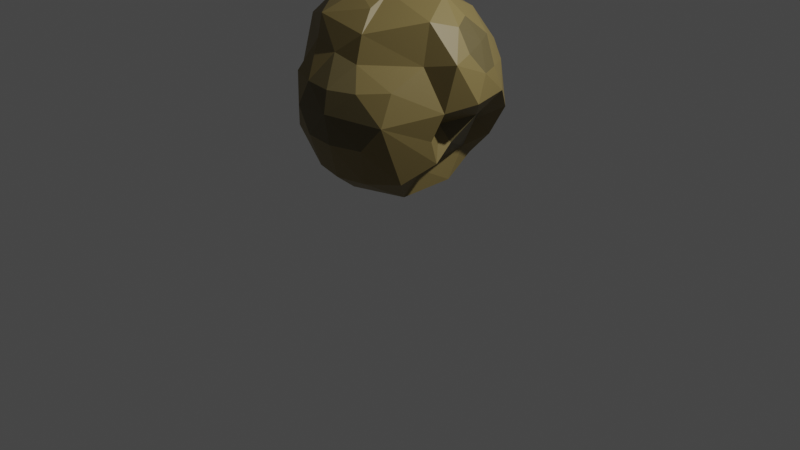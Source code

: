# Source: ASTROIDS.blend  (saved by Blender 2.91.10; exported with 4.5.12 LTS)
import bpy
from mathutils import Matrix  # noqa: F401  (used for matrix-valued properties, if any)

bpy.ops.wm.read_factory_settings(use_empty=True)
scene = bpy.context.scene
scene.name = 'Scene'

# ---- collections
col_collection = bpy.data.collections.new('Collection'); scene.collection.children.link(col_collection)

# ---- materials (node trees are filled in below, after node groups)
mat_material_001 = bpy.data.materials.new('Material.001')
mat_material_001.use_transparent_shadow = False
mat_material_002 = bpy.data.materials.new('Material.002')
mat_material_002.use_transparent_shadow = False

# ---- material node trees
mat_material_001.use_nodes = True; mat_material_001.node_tree.nodes.clear()
_N = mat_material_001.node_tree.nodes; _L = mat_material_001.node_tree.links
n0 = _N.new('ShaderNodeBsdfPrincipled'); n0.name = 'Principled BSDF'; n0.location = (10, 300)
n0.distribution = 'GGX'
n0.subsurface_method = 'BURLEY'
n0.inputs[0].default_value = (0.2266, 0.1702, 0.0604, 1.0)
n0.inputs[3].default_value = 1.45
n0.inputs[27].default_value = (0.0, 0.0, 0.0, 1.0)
n0.inputs[28].default_value = 1.0
n1 = _N.new('ShaderNodeOutputMaterial'); n1.name = 'Material Output'; n1.location = (300, 300)
_L.new(n0.outputs[0], n1.inputs[0])
n1.is_active_output = True
mat_material_002.use_nodes = True; mat_material_002.node_tree.nodes.clear()
_N = mat_material_002.node_tree.nodes; _L = mat_material_002.node_tree.links
n0 = _N.new('ShaderNodeBsdfPrincipled'); n0.name = 'Principled BSDF'; n0.location = (10, 300)
n0.distribution = 'GGX'
n0.subsurface_method = 'BURLEY'
n0.inputs[0].default_value = (0.1336, 0.1055, 0.04327, 1.0)
n0.inputs[3].default_value = 1.45
n0.inputs[27].default_value = (0.0, 0.0, 0.0, 1.0)
n0.inputs[28].default_value = 1.0
n1 = _N.new('ShaderNodeOutputMaterial'); n1.name = 'Material Output'; n1.location = (300, 300)
_L.new(n0.outputs[0], n1.inputs[0])
n1.is_active_output = True

# ---- world
world_world = bpy.data.worlds.new('World'); scene.world = world_world
world_world.use_nodes = True; world_world.node_tree.nodes.clear()
_N = world_world.node_tree.nodes; _L = world_world.node_tree.links
n0 = _N.new('ShaderNodeOutputWorld'); n0.name = 'World Output'; n0.location = (300, 300)
n1 = _N.new('ShaderNodeBackground'); n1.name = 'Background'; n1.location = (10, 300)
n1.inputs[0].default_value = (0.05088, 0.05088, 0.05088, 1.0)
_L.new(n1.outputs[0], n0.inputs[0])
n0.is_active_output = True
world_world.color = (0.05088, 0.05088, 0.05088)
world_world.use_sun_shadow = False
world_world.sun_shadow_jitter_overblur = 0.0

# ---- cameras
cam_camera = bpy.data.cameras.new('Camera')
cam_camera.clip_end = 100.0
cam_camera.ortho_scale = 7.314

# ---- lights
light_light = bpy.data.lights.new('Light', 'POINT')
light_light.transmission_factor = 0.0
light_light.energy = 1000.0
light_light.shadow_soft_size = 0.1
light_light.shadow_maximum_resolution = 0.006
light_light.use_absolute_resolution = True

# ---- meshes
me_icosphere = bpy.data.meshes.new('Icosphere')
me_icosphere.from_pydata([(-0.009015, 0.04776, -1.063), (0.7084, -0.5483, -0.4895), (-0.2424, -0.8916, -0.4936), (-0.8456, -0.008063, -0.4651), (-0.2776, 0.8265, -0.5062), (0.5213, 0.5144, -0.36), (0.2237, -0.77, 0.4281), (-0.6747, -0.5338, 0.4293), (-0.8061, 0.4784, 0.4324), (0.3807, 0.689, 0.4758), (0.9728, -0.04728, 0.5275), (0.0, 0.0, 1.0), (-0.1953, -0.8198, -0.6807), (-0.125, -0.6032, -0.8738), (-0.08662, -0.1911, -1.031), (0.1942, -0.09986, -1.031), (0.4538, -0.3645, -0.9372), (0.647, -0.5461, -0.6807), (0.5659, -0.7227, -0.5487), (0.2969, -0.85, -0.5721), (0.004366, -0.9051, -0.5487), (0.7379, 0.2183, -0.3389), (0.7758, -0.07693, -0.3623), (0.8127, -0.2952, -0.5023), (0.1942, 0.1954, -1.031), (0.4163, 0.3568, -0.914), (0.3982, 0.4793, -0.6337), (-0.7534, 0.0, -0.6575), (-0.5347, 0.04776, -0.914), (-0.2602, 0.04776, -1.031), (-0.4011, -0.7656, -0.5666), (-0.6393, -0.5081, -0.5436), (-0.7822, -0.2469, -0.5202), (-0.2418, 0.7643, -0.7209), (-0.1715, 0.5478, -0.914), (-0.08662, 0.2866, -1.031), (-0.7822, 0.2308, -0.5202), (-0.6405, 0.4678, -0.6026), (-0.4363, 0.6844, -0.5792), (-0.03549, 0.9724, -0.5547), (0.2539, 0.8568, -0.5891), (0.5229, 0.7295, -0.5657), (1.035, -0.1949, 0.3314), (0.9018, -0.2907, 0.004049), (0.808, -0.3623, -0.2703), (0.7859, 0.3659, -0.08773), (1.029, 0.2617, 0.08024), (1.035, 0.1003, 0.3314), (-0.1212, -0.9964, -0.2975), (0.6719, -0.7043, -0.2935), (0.6218, -0.85, -0.04636), (0.4208, -0.8868, 0.2088), (-0.8118, -0.4509, 0.2332), (-0.9953, -0.3422, 0.01204), (-1.001, -0.1808, -0.2391), (-0.402, -0.9051, -0.2975), (-0.5913, -0.7468, -0.02318), (-0.6418, -0.6275, 0.2101), (-0.7696, 0.6344, 0.2363), (-0.6625, 0.6898, -0.01048), (-0.5272, 0.8754, -0.2692), (-1.001, 0.1144, -0.2391), (-0.9953, 0.2758, 0.01204), (-0.9432, 0.3955, 0.2363), (0.5785, 0.7167, 0.3067), (0.7303, 0.6615, 0.05551), (0.8147, 0.6161, -0.175), (-0.1856, 0.8693, -0.2737), (0.1043, 0.8383, 0.02861), (0.2595, 0.7937, 0.2798), (0.9094, -0.2861, 0.5825), (0.6355, -0.4194, 0.5066), (0.4313, -0.636, 0.4832), (0.02614, -0.8019, 0.4791), (-0.2664, -0.7468, 0.5026), (-0.4866, -0.6275, 0.4612), (-0.857, -0.3284, 0.5143), (-0.8949, -0.03318, 0.5378), (-0.857, 0.2621, 0.5143), (-0.6442, 0.5852, 0.464), (0.1042, 0.6533, 0.5075), (0.5773, 0.5874, 0.5619), (0.7815, 0.3708, 0.5853), (0.07761, -0.2389, 0.9679), (0.1625, -0.5, 0.8507), (0.2328, -0.7166, 0.6575), (0.8318, -0.04728, 0.7377), (0.6041, -0.04728, 0.9309), (0.2511, 0.0, 0.9679), (-0.2032, -0.1476, 0.9679), (-0.4696, -0.3422, 0.8627), (-0.6538, -0.476, 0.6696), (-0.2963, 0.1225, 0.9979), (-0.5078, 0.2617, 0.8358), (-0.692, 0.3955, 0.6427), (0.07761, 0.2389, 0.9679), (0.1736, 0.3132, 0.9092), (0.3371, 0.5549, 0.6861), (0.4551, 0.1337, 0.954), (0.7315, 0.1337, 0.7832), (0.5405, 0.3966, 0.7832), (-0.2695, 0.386, 0.8975), (-0.02253, 0.4441, 0.7408), (-0.4591, 0.4094, 0.6646), (-0.4883, 0.02731, 0.9175), (-0.7533, 0.1151, 0.7087), (-0.7151, -0.1956, 0.7357), (-0.1382, -0.4253, 0.8944), (-0.4061, -0.621, 0.7357), (-0.05279, -0.6882, 0.7236), (0.3618, -0.2629, 0.8944), (0.4472, -0.5257, 0.7236), (0.7165, -0.3101, 0.8038), (0.9551, 0.2962, 0.336), (0.9023, 0.4586, 0.05956), (0.7641, 0.559, 0.336), (-0.2062, 0.8877, 0.226), (-0.4325, 0.8399, 0.007436), (-0.6083, 0.7622, 0.256), (-0.9915, 0.1293, 0.2884), (-1.044, -0.03318, 0.01204), (-0.9915, -0.1956, 0.2884), (-0.4132, -0.8916, 0.23), (-0.275, -0.992, -0.04636), (-0.1042, -0.992, 0.23), (0.6556, -0.7108, 0.2341), (0.7689, -0.5762, -0.03049), (0.8091, -0.3447, 0.2573), (0.4515, 0.8035, 0.05551), (0.5658, 0.8328, -0.2636), (0.2275, 0.8713, -0.2271), (-0.8837, 0.4685, -0.01048), (-0.7041, 0.6436, -0.249), (-0.8983, 0.3202, -0.26), (-0.7602, -0.5958, -0.01791), (-0.8129, -0.4334, -0.2943), (-0.6255, -0.634, -0.3175), (0.1722, -0.992, -0.3228), (0.4812, -0.8916, -0.3228), (1.078, -0.04728, 0.08023), (0.6956, -0.1554, -0.1851), (0.8724, 0.08552, -0.113), (0.3528, 0.6355, -0.787), (0.1292, 0.4731, -0.9578), (0.04377, 0.7359, -0.787), (-0.4562, 0.5735, -0.787), (-0.3708, 0.3106, -0.9578), (-0.6472, 0.3106, -0.787), (-0.6472, -0.2151, -0.787), (-0.3708, -0.2151, -0.9578), (-0.3608, -0.637, -0.7647), (0.4594, 0.1989, -0.6998), (0.4843, -0.1602, -0.7116), (0.4382, 0.04776, -0.9578), (0.09029, -0.7914, -0.7468), (0.1757, -0.5285, -0.9176), (0.3993, -0.691, -0.7468), (-0.6389, 0.5559, 0.4369), (-0.3549, 0.6013, 0.4397), (0.1095, 0.6241, 0.4804), (-0.01724, 0.4149, 0.7138), (-0.4538, 0.3801, 0.6376), (-0.2009, 0.8585, 0.199), (-0.603, 0.7329, 0.2289), (1.002, 0.08799, 0.3106), (0.9401, -0.05963, 0.5067), (0.8767, 0.1792, 0.5617), (0.7488, 0.3585, 0.5645), (0.7991, -0.05963, 0.717), (0.6988, 0.1213, 0.7624), (0.9224, 0.2838, 0.3152), (0.3884, -0.9161, 0.221), (0.1913, -0.7994, 0.4403), (0.1568, -1.026, 0.217), (0.001616, -1.07, -0.03418), (-0.1536, -1.026, -0.2853), (0.5894, -0.8793, -0.03418), (-0.006247, -0.8312, 0.4913), (-0.1366, -1.021, 0.2422), (-0.3074, -1.021, -0.03418), (0.3106, -1.021, -0.03418), (0.1398, -1.021, -0.3106), (0.4488, -0.9209, -0.3106)], [], [(0, 15, 14), (1, 17, 23), (0, 14, 29), (0, 29, 35), (0, 35, 24), (1, 23, 44), (2, 20, 48), (3, 32, 54), (4, 38, 60), (5, 41, 66), (1, 44, 49), (2, 48, 55), (3, 54, 61), (4, 60, 67), (5, 66, 45), (6, 72, 85), (7, 75, 91), (8, 78, 94), (9, 80, 97), (99, 86, 168, 169), (88, 95, 11), (87, 98, 88), (86, 99, 87), (88, 98, 95), (98, 96, 95), (87, 99, 98), (99, 100, 98), (98, 100, 96), (100, 97, 96), (47, 113, 170, 164), (86, 10, 165, 168), (99, 82, 100), (82, 81, 100), (100, 81, 97), (81, 9, 97), (95, 92, 11), (96, 101, 95), (97, 102, 96), (95, 101, 92), (101, 93, 92), (96, 102, 101), (102, 103, 101), (101, 103, 93), (103, 94, 93), (97, 80, 102), (116, 118, 163, 162), (118, 79, 157, 163), (79, 103, 161, 157), (103, 79, 94), (79, 8, 94), (92, 89, 11), (93, 104, 92), (94, 105, 93), (92, 104, 89), (104, 90, 89), (93, 105, 104), (105, 106, 104), (104, 106, 90), (106, 91, 90), (94, 78, 105), (78, 77, 105), (105, 77, 106), (77, 76, 106), (106, 76, 91), (76, 7, 91), (89, 83, 11), (90, 107, 89), (91, 108, 90), (89, 107, 83), (107, 84, 83), (90, 108, 107), (108, 109, 107), (107, 109, 84), (109, 85, 84), (91, 75, 108), (75, 74, 108), (108, 74, 109), (74, 73, 109), (109, 73, 85), (73, 6, 85), (83, 88, 11), (84, 110, 83), (85, 111, 84), (83, 110, 88), (110, 87, 88), (84, 111, 110), (111, 112, 110), (110, 112, 87), (112, 86, 87), (85, 72, 111), (72, 71, 111), (111, 71, 112), (71, 70, 112), (112, 70, 86), (70, 10, 86), (10, 47, 164, 165), (46, 113, 47), (45, 114, 46), (82, 99, 169, 167), (113, 82, 167, 170), (46, 114, 113), (114, 115, 113), (113, 115, 82), (115, 81, 82), (45, 66, 114), (66, 65, 114), (114, 65, 115), (65, 64, 115), (115, 64, 81), (64, 9, 81), (69, 80, 9), (68, 116, 69), (67, 117, 68), (69, 116, 80), (103, 102, 160, 161), (68, 117, 116), (117, 118, 116), (80, 116, 162, 159), (102, 80, 159, 160), (67, 60, 117), (60, 59, 117), (117, 59, 118), (59, 58, 118), (118, 58, 79), (58, 8, 79), (63, 78, 8), (62, 119, 63), (61, 120, 62), (63, 119, 78), (119, 77, 78), (62, 120, 119), (120, 121, 119), (119, 121, 77), (121, 76, 77), (61, 54, 120), (54, 53, 120), (120, 53, 121), (53, 52, 121), (121, 52, 76), (52, 7, 76), (57, 75, 7), (56, 122, 57), (55, 123, 56), (57, 122, 75), (122, 74, 75), (56, 123, 122), (123, 124, 122), (122, 124, 74), (124, 73, 74), (55, 48, 123), (51, 6, 172, 171), (51, 72, 6), (50, 125, 51), (49, 126, 50), (51, 125, 72), (125, 71, 72), (50, 126, 125), (126, 127, 125), (125, 127, 71), (127, 70, 71), (49, 44, 126), (44, 43, 126), (126, 43, 127), (43, 42, 127), (127, 42, 70), (42, 10, 70), (64, 69, 9), (65, 128, 64), (66, 129, 65), (64, 128, 69), (128, 68, 69), (65, 129, 128), (129, 130, 128), (128, 130, 68), (130, 67, 68), (66, 41, 129), (41, 40, 129), (129, 40, 130), (40, 39, 130), (130, 39, 67), (39, 4, 67), (58, 63, 8), (59, 131, 58), (60, 132, 59), (58, 131, 63), (131, 62, 63), (59, 132, 131), (132, 133, 131), (131, 133, 62), (133, 61, 62), (60, 38, 132), (38, 37, 132), (132, 37, 133), (37, 36, 133), (133, 36, 61), (36, 3, 61), (52, 57, 7), (53, 134, 52), (54, 135, 53), (52, 134, 57), (134, 56, 57), (53, 135, 134), (135, 136, 134), (134, 136, 56), (136, 55, 56), (54, 32, 135), (32, 31, 135), (135, 31, 136), (31, 30, 136), (136, 30, 55), (30, 2, 55), (137, 138, 182, 181), (73, 124, 178, 177), (123, 48, 175, 179), (138, 50, 176, 182), (6, 73, 177, 172), (48, 137, 181, 175), (124, 123, 179, 178), (50, 51, 171, 176), (138, 49, 50), (48, 20, 137), (20, 19, 137), (137, 19, 138), (19, 18, 138), (138, 18, 49), (18, 1, 49), (42, 47, 10), (43, 139, 42), (44, 140, 43), (42, 139, 47), (139, 46, 47), (43, 140, 139), (140, 141, 139), (139, 141, 46), (141, 45, 46), (44, 23, 140), (23, 22, 140), (140, 22, 141), (22, 21, 141), (141, 21, 45), (21, 5, 45), (26, 41, 5), (25, 142, 26), (24, 143, 25), (26, 142, 41), (142, 40, 41), (25, 143, 142), (143, 144, 142), (142, 144, 40), (144, 39, 40), (24, 35, 143), (35, 34, 143), (143, 34, 144), (34, 33, 144), (144, 33, 39), (33, 4, 39), (33, 38, 4), (34, 145, 33), (35, 146, 34), (33, 145, 38), (145, 37, 38), (34, 146, 145), (146, 147, 145), (145, 147, 37), (147, 36, 37), (35, 29, 146), (29, 28, 146), (146, 28, 147), (28, 27, 147), (147, 27, 36), (27, 3, 36), (27, 32, 3), (28, 148, 27), (29, 149, 28), (27, 148, 32), (148, 31, 32), (28, 149, 148), (149, 150, 148), (148, 150, 31), (150, 30, 31), (29, 14, 149), (14, 13, 149), (149, 13, 150), (13, 12, 150), (150, 12, 30), (12, 2, 30), (21, 26, 5), (22, 151, 21), (23, 152, 22), (21, 151, 26), (151, 25, 26), (22, 152, 151), (152, 153, 151), (151, 153, 25), (153, 24, 25), (23, 17, 152), (17, 16, 152), (152, 16, 153), (16, 15, 153), (153, 15, 24), (15, 0, 24), (12, 20, 2), (13, 154, 12), (14, 155, 13), (12, 154, 20), (154, 19, 20), (13, 155, 154), (155, 156, 154), (154, 156, 19), (156, 18, 19), (14, 15, 155), (15, 16, 155), (155, 16, 156), (16, 17, 156), (156, 17, 18), (17, 1, 18), (159, 158, 160), (160, 158, 161), (158, 157, 161), (162, 158, 159), (162, 163, 158), (163, 157, 158), (165, 166, 168), (168, 166, 169), (166, 167, 169), (164, 166, 165), (164, 170, 166), (170, 167, 166), (175, 174, 179), (179, 174, 178), (174, 173, 178), (178, 173, 177), (173, 172, 177), (173, 171, 172), (174, 180, 173), (175, 181, 174), (173, 180, 171), (180, 176, 171), (174, 181, 180), (181, 182, 180), (180, 182, 176)])
me_icosphere.polygons.foreach_set('material_index', [0, 0, 0, 0, 0, 0, 0, 0, 0, 0, 0, 0, 0, 0, 0, 0, 0, 0, 0, 0, 0, 0, 0, 0, 0, 0, 0, 0, 0, 0, 0, 0, 0, 0, 0, 0, 0, 0, 0, 0, 0, 0, 0, 0, 0, 0, 0, 0, 0, 0, 0, 0, 0, 0, 0, 0, 0, 0, 0, 0, 0, 0, 0, 0, 0, 0, 0, 0, 0, 0, 0, 0, 0, 0, 0, 0, 0, 0, 0, 0, 0, 0, 0, 0, 0, 0, 0, 0, 0, 0, 0, 0, 0, 0, 0, 0, 0, 0, 0, 0, 0, 0, 0, 0, 0, 0, 0, 0, 0, 0, 0, 0, 0, 0, 0, 0, 0, 0, 0, 0, 0, 0, 0, 0, 0, 0, 0, 0, 0, 0, 0, 0, 0, 0, 0, 0, 0, 0, 0, 0, 0, 0, 0, 0, 0, 0, 0, 0, 0, 0, 0, 0, 0, 0, 0, 0, 0, 0, 0, 0, 0, 0, 0, 0, 0, 0, 0, 0, 0, 0, 0, 0, 0, 0, 0, 0, 0, 0, 0, 0, 0, 0, 0, 0, 0, 0, 0, 0, 0, 0, 0, 0, 0, 0, 0, 0, 0, 0, 0, 0, 0, 0, 0, 0, 0, 0, 0, 0, 0, 0, 0, 0, 0, 0, 0, 0, 0, 0, 0, 0, 0, 0, 0, 0, 0, 0, 0, 0, 0, 0, 0, 0, 0, 0, 0, 0, 0, 1, 1, 1, 1, 0, 0, 0, 0, 0, 0, 0, 0, 0, 0, 0, 0, 0, 0, 0, 0, 0, 0, 0, 0, 0, 0, 0, 0, 0, 0, 0, 0, 0, 0, 0, 0, 0, 0, 0, 0, 0, 0, 0, 0, 0, 0, 0, 0, 0, 1, 1, 1, 1, 0, 1, 0, 0, 0, 0, 0, 0, 0, 0, 0, 0, 0, 0, 0, 0, 0, 0, 0, 0, 0, 0, 0, 0, 0, 0, 1, 1, 1, 1, 1, 1, 1, 1, 1, 1, 1, 1, 1, 1, 1, 1, 1, 1, 1, 1, 1, 1, 1, 1, 1])
_uv = me_icosphere.uv_layers.new(name='UVMap')
_uv.uv.foreach_set('vector', [0.8182, 0.0, 0.7955, 0.03937, 0.8409, 0.03937, 0.7273, 0.1575, 0.7045, 0.1181, 0.6818, 0.1575, 0.09091, 0.0, 0.06818, 0.03937, 0.1136, 0.03937, 0.2727, 0.0, 0.25, 0.03937, 0.2955, 0.03937, 0.4545, 0.0, 0.4318, 0.03937, 0.4773, 0.03937, 0.7273, 0.1575, 0.6818, 0.1575, 0.7045, 0.1968, 0.9091, 0.1575, 0.8636, 0.1575, 0.8864, 0.1968, 0.1818, 0.1575, 0.1364, 0.1575, 0.1591, 0.1968, 0.3636, 0.1575, 0.3182, 0.1575, 0.3409, 0.1968, 0.5455, 0.1575, 0.5, 0.1575, 0.5227, 0.1968, 0.7273, 0.1575, 0.7045, 0.1968, 0.75, 0.1968, 0.9091, 0.1575, 0.8864, 0.1968, 0.9318, 0.1968, 0.1818, 0.1575, 0.1591, 0.1968, 0.2045, 0.1968, 0.3636, 0.1575, 0.3409, 0.1968, 0.3864, 0.1968, 0.5455, 0.1575, 0.5227, 0.1968, 0.5682, 0.1968, 0.8182, 0.3149, 0.7727, 0.3149, 0.7955, 0.3543, 1.0, 0.3149, 0.9545, 0.3149, 0.9773, 0.3543, 0.2727, 0.3149, 0.2273, 0.3149, 0.25, 0.3543, 0.4545, 0.3149, 0.4091, 0.3149, 0.4318, 0.3543, 0.5682, 0.3543, 0.6136, 0.3543, 0.6136, 0.3543, 0.5682, 0.3543, 0.5682, 0.433, 0.5227, 0.433, 0.5455, 0.4724, 0.5909, 0.3937, 0.5455, 0.3937, 0.5682, 0.433, 0.6136, 0.3543, 0.5682, 0.3543, 0.5909, 0.3937, 0.5682, 0.433, 0.5455, 0.3937, 0.5227, 0.433, 0.5455, 0.3937, 0.5, 0.3937, 0.5227, 0.433, 0.5909, 0.3937, 0.5682, 0.3543, 0.5455, 0.3937, 0.5682, 0.3543, 0.5227, 0.3543, 0.5455, 0.3937, 0.5455, 0.3937, 0.5227, 0.3543, 0.5, 0.3937, 0.5227, 0.3543, 0.4773, 0.3543, 0.5, 0.3937, 0.6136, 0.2756, 0.5682, 0.2756, 0.5682, 0.2756, 0.6136, 0.2756, 0.6591, 0.3543, 0.6364, 0.3149, 0.6364, 0.3149, 0.6591, 0.3543, 0.5682, 0.3543, 0.5455, 0.3149, 0.5227, 0.3543, 0.5455, 0.3149, 0.5, 0.3149, 0.5227, 0.3543, 0.5227, 0.3543, 0.5, 0.3149, 0.4773, 0.3543, 0.5, 0.3149, 0.4545, 0.3149, 0.4773, 0.3543, 0.3864, 0.433, 0.3409, 0.433, 0.3636, 0.4724, 0.4091, 0.3937, 0.3636, 0.3937, 0.3864, 0.433, 0.4318, 0.3543, 0.3864, 0.3543, 0.4091, 0.3937, 0.3864, 0.433, 0.3636, 0.3937, 0.3409, 0.433, 0.3636, 0.3937, 0.3182, 0.3937, 0.3409, 0.433, 0.4091, 0.3937, 0.3864, 0.3543, 0.3636, 0.3937, 0.3864, 0.3543, 0.3409, 0.3543, 0.3636, 0.3937, 0.3636, 0.3937, 0.3409, 0.3543, 0.3182, 0.3937, 0.3409, 0.3543, 0.2955, 0.3543, 0.3182, 0.3937, 0.4318, 0.3543, 0.4091, 0.3149, 0.3864, 0.3543, 0.3864, 0.2756, 0.3409, 0.2756, 0.3409, 0.2756, 0.3864, 0.2756, 0.3409, 0.2756, 0.3182, 0.3149, 0.3182, 0.3149, 0.3409, 0.2756, 0.3182, 0.3149, 0.3409, 0.3543, 0.3409, 0.3543, 0.3182, 0.3149, 0.3409, 0.3543, 0.3182, 0.3149, 0.2955, 0.3543, 0.3182, 0.3149, 0.2727, 0.3149, 0.2955, 0.3543, 0.2045, 0.433, 0.1591, 0.433, 0.1818, 0.4724, 0.2273, 0.3937, 0.1818, 0.3937, 0.2045, 0.433, 0.25, 0.3543, 0.2045, 0.3543, 0.2273, 0.3937, 0.2045, 0.433, 0.1818, 0.3937, 0.1591, 0.433, 0.1818, 0.3937, 0.1364, 0.3937, 0.1591, 0.433, 0.2273, 0.3937, 0.2045, 0.3543, 0.1818, 0.3937, 0.2045, 0.3543, 0.1591, 0.3543, 0.1818, 0.3937, 0.1818, 0.3937, 0.1591, 0.3543, 0.1364, 0.3937, 0.1591, 0.3543, 0.1136, 0.3543, 0.1364, 0.3937, 0.25, 0.3543, 0.2273, 0.3149, 0.2045, 0.3543, 0.2273, 0.3149, 0.1818, 0.3149, 0.2045, 0.3543, 0.2045, 0.3543, 0.1818, 0.3149, 0.1591, 0.3543, 0.1818, 0.3149, 0.1364, 0.3149, 0.1591, 0.3543, 0.1591, 0.3543, 0.1364, 0.3149, 0.1136, 0.3543, 0.1364, 0.3149, 0.09091, 0.3149, 0.1136, 0.3543, 0.9318, 0.433, 0.8864, 0.433, 0.9091, 0.4724, 0.9545, 0.3937, 0.9091, 0.3937, 0.9318, 0.433, 0.9773, 0.3543, 0.9318, 0.3543, 0.9545, 0.3937, 0.9318, 0.433, 0.9091, 0.3937, 0.8864, 0.433, 0.9091, 0.3937, 0.8636, 0.3937, 0.8864, 0.433, 0.9545, 0.3937, 0.9318, 0.3543, 0.9091, 0.3937, 0.9318, 0.3543, 0.8864, 0.3543, 0.9091, 0.3937, 0.9091, 0.3937, 0.8864, 0.3543, 0.8636, 0.3937, 0.8864, 0.3543, 0.8409, 0.3543, 0.8636, 0.3937, 0.9773, 0.3543, 0.9545, 0.3149, 0.9318, 0.3543, 0.9545, 0.3149, 0.9091, 0.3149, 0.9318, 0.3543, 0.9318, 0.3543, 0.9091, 0.3149, 0.8864, 0.3543, 0.9091, 0.3149, 0.8636, 0.3149, 0.8864, 0.3543, 0.8864, 0.3543, 0.8636, 0.3149, 0.8409, 0.3543, 0.8636, 0.3149, 0.8182, 0.3149, 0.8409, 0.3543, 0.75, 0.433, 0.7045, 0.433, 0.7273, 0.4724, 0.7727, 0.3937, 0.7273, 0.3937, 0.75, 0.433, 0.7955, 0.3543, 0.75, 0.3543, 0.7727, 0.3937, 0.75, 0.433, 0.7273, 0.3937, 0.7045, 0.433, 0.7273, 0.3937, 0.6818, 0.3937, 0.7045, 0.433, 0.7727, 0.3937, 0.75, 0.3543, 0.7273, 0.3937, 0.75, 0.3543, 0.7045, 0.3543, 0.7273, 0.3937, 0.7273, 0.3937, 0.7045, 0.3543, 0.6818, 0.3937, 0.7045, 0.3543, 0.6591, 0.3543, 0.6818, 0.3937, 0.7955, 0.3543, 0.7727, 0.3149, 0.75, 0.3543, 0.7727, 0.3149, 0.7273, 0.3149, 0.75, 0.3543, 0.75, 0.3543, 0.7273, 0.3149, 0.7045, 0.3543, 0.7273, 0.3149, 0.6818, 0.3149, 0.7045, 0.3543, 0.7045, 0.3543, 0.6818, 0.3149, 0.6591, 0.3543, 0.6818, 0.3149, 0.6364, 0.3149, 0.6591, 0.3543, 0.6364, 0.3149, 0.6136, 0.2756, 0.6136, 0.2756, 0.6364, 0.3149, 0.5909, 0.2362, 0.5682, 0.2756, 0.6136, 0.2756, 0.5682, 0.1968, 0.5455, 0.2362, 0.5909, 0.2362, 0.5455, 0.3149, 0.5682, 0.3543, 0.5682, 0.3543, 0.5455, 0.3149, 0.5682, 0.2756, 0.5455, 0.3149, 0.5455, 0.3149, 0.5682, 0.2756, 0.5909, 0.2362, 0.5455, 0.2362, 0.5682, 0.2756, 0.5455, 0.2362, 0.5227, 0.2756, 0.5682, 0.2756, 0.5682, 0.2756, 0.5227, 0.2756, 0.5455, 0.3149, 0.5227, 0.2756, 0.5, 0.3149, 0.5455, 0.3149, 0.5682, 0.1968, 0.5227, 0.1968, 0.5455, 0.2362, 0.5227, 0.1968, 0.5, 0.2362, 0.5455, 0.2362, 0.5455, 0.2362, 0.5, 0.2362, 0.5227, 0.2756, 0.5, 0.2362, 0.4773, 0.2756, 0.5227, 0.2756, 0.5227, 0.2756, 0.4773, 0.2756, 0.5, 0.3149, 0.4773, 0.2756, 0.4545, 0.3149, 0.5, 0.3149, 0.4318, 0.2756, 0.4091, 0.3149, 0.4545, 0.3149, 0.4091, 0.2362, 0.3864, 0.2756, 0.4318, 0.2756, 0.3864, 0.1968, 0.3636, 0.2362, 0.4091, 0.2362, 0.4318, 0.2756, 0.3864, 0.2756, 0.4091, 0.3149, 0.3409, 0.3543, 0.3864, 0.3543, 0.3864, 0.3543, 0.3409, 0.3543, 0.4091, 0.2362, 0.3636, 0.2362, 0.3864, 0.2756, 0.3636, 0.2362, 0.3409, 0.2756, 0.3864, 0.2756, 0.4091, 0.3149, 0.3864, 0.2756, 0.3864, 0.2756, 0.4091, 0.3149, 0.3864, 0.3543, 0.4091, 0.3149, 0.4091, 0.3149, 0.3864, 0.3543, 0.3864, 0.1968, 0.3409, 0.1968, 0.3636, 0.2362, 0.3409, 0.1968, 0.3182, 0.2362, 0.3636, 0.2362, 0.3636, 0.2362, 0.3182, 0.2362, 0.3409, 0.2756, 0.3182, 0.2362, 0.2955, 0.2756, 0.3409, 0.2756, 0.3409, 0.2756, 0.2955, 0.2756, 0.3182, 0.3149, 0.2955, 0.2756, 0.2727, 0.3149, 0.3182, 0.3149, 0.25, 0.2756, 0.2273, 0.3149, 0.2727, 0.3149, 0.2273, 0.2362, 0.2045, 0.2756, 0.25, 0.2756, 0.2045, 0.1968, 0.1818, 0.2362, 0.2273, 0.2362, 0.25, 0.2756, 0.2045, 0.2756, 0.2273, 0.3149, 0.2045, 0.2756, 0.1818, 0.3149, 0.2273, 0.3149, 0.2273, 0.2362, 0.1818, 0.2362, 0.2045, 0.2756, 0.1818, 0.2362, 0.1591, 0.2756, 0.2045, 0.2756, 0.2045, 0.2756, 0.1591, 0.2756, 0.1818, 0.3149, 0.1591, 0.2756, 0.1364, 0.3149, 0.1818, 0.3149, 0.2045, 0.1968, 0.1591, 0.1968, 0.1818, 0.2362, 0.1591, 0.1968, 0.1364, 0.2362, 0.1818, 0.2362, 0.1818, 0.2362, 0.1364, 0.2362, 0.1591, 0.2756, 0.1364, 0.2362, 0.1136, 0.2756, 0.1591, 0.2756, 0.1591, 0.2756, 0.1136, 0.2756, 0.1364, 0.3149, 0.1136, 0.2756, 0.09091, 0.3149, 0.1364, 0.3149, 0.9773, 0.2756, 0.9545, 0.3149, 1.0, 0.3149, 0.9545, 0.2362, 0.9318, 0.2756, 0.9773, 0.2756, 0.9318, 0.1968, 0.9091, 0.2362, 0.9545, 0.2362, 0.9773, 0.2756, 0.9318, 0.2756, 0.9545, 0.3149, 0.9318, 0.2756, 0.9091, 0.3149, 0.9545, 0.3149, 0.9545, 0.2362, 0.9091, 0.2362, 0.9318, 0.2756, 0.9091, 0.2362, 0.8864, 0.2756, 0.9318, 0.2756, 0.9318, 0.2756, 0.8864, 0.2756, 0.9091, 0.3149, 0.8864, 0.2756, 0.8636, 0.3149, 0.9091, 0.3149, 0.9318, 0.1968, 0.8864, 0.1968, 0.9091, 0.2362, 0.7955, 0.2756, 0.8182, 0.3149, 0.8182, 0.3149, 0.7955, 0.2756, 0.7955, 0.2756, 0.7727, 0.3149, 0.8182, 0.3149, 0.7727, 0.2362, 0.75, 0.2756, 0.7955, 0.2756, 0.75, 0.1968, 0.7273, 0.2362, 0.7727, 0.2362, 0.7955, 0.2756, 0.75, 0.2756, 0.7727, 0.3149, 0.75, 0.2756, 0.7273, 0.3149, 0.7727, 0.3149, 0.7727, 0.2362, 0.7273, 0.2362, 0.75, 0.2756, 0.7273, 0.2362, 0.7045, 0.2756, 0.75, 0.2756, 0.75, 0.2756, 0.7045, 0.2756, 0.7273, 0.3149, 0.7045, 0.2756, 0.6818, 0.3149, 0.7273, 0.3149, 0.75, 0.1968, 0.7045, 0.1968, 0.7273, 0.2362, 0.7045, 0.1968, 0.6818, 0.2362, 0.7273, 0.2362, 0.7273, 0.2362, 0.6818, 0.2362, 0.7045, 0.2756, 0.6818, 0.2362, 0.6591, 0.2756, 0.7045, 0.2756, 0.7045, 0.2756, 0.6591, 0.2756, 0.6818, 0.3149, 0.6591, 0.2756, 0.6364, 0.3149, 0.6818, 0.3149, 0.4773, 0.2756, 0.4318, 0.2756, 0.4545, 0.3149, 0.5, 0.2362, 0.4545, 0.2362, 0.4773, 0.2756, 0.5227, 0.1968, 0.4773, 0.1968, 0.5, 0.2362, 0.4773, 0.2756, 0.4545, 0.2362, 0.4318, 0.2756, 0.4545, 0.2362, 0.4091, 0.2362, 0.4318, 0.2756, 0.5, 0.2362, 0.4773, 0.1968, 0.4545, 0.2362, 0.4773, 0.1968, 0.4318, 0.1968, 0.4545, 0.2362, 0.4545, 0.2362, 0.4318, 0.1968, 0.4091, 0.2362, 0.4318, 0.1968, 0.3864, 0.1968, 0.4091, 0.2362, 0.5227, 0.1968, 0.5, 0.1575, 0.4773, 0.1968, 0.5, 0.1575, 0.4545, 0.1575, 0.4773, 0.1968, 0.4773, 0.1968, 0.4545, 0.1575, 0.4318, 0.1968, 0.4545, 0.1575, 0.4091, 0.1575, 0.4318, 0.1968, 0.4318, 0.1968, 0.4091, 0.1575, 0.3864, 0.1968, 0.4091, 0.1575, 0.3636, 0.1575, 0.3864, 0.1968, 0.2955, 0.2756, 0.25, 0.2756, 0.2727, 0.3149, 0.3182, 0.2362, 0.2727, 0.2362, 0.2955, 0.2756, 0.3409, 0.1968, 0.2955, 0.1968, 0.3182, 0.2362, 0.2955, 0.2756, 0.2727, 0.2362, 0.25, 0.2756, 0.2727, 0.2362, 0.2273, 0.2362, 0.25, 0.2756, 0.3182, 0.2362, 0.2955, 0.1968, 0.2727, 0.2362, 0.2955, 0.1968, 0.25, 0.1968, 0.2727, 0.2362, 0.2727, 0.2362, 0.25, 0.1968, 0.2273, 0.2362, 0.25, 0.1968, 0.2045, 0.1968, 0.2273, 0.2362, 0.3409, 0.1968, 0.3182, 0.1575, 0.2955, 0.1968, 0.3182, 0.1575, 0.2727, 0.1575, 0.2955, 0.1968, 0.2955, 0.1968, 0.2727, 0.1575, 0.25, 0.1968, 0.2727, 0.1575, 0.2273, 0.1575, 0.25, 0.1968, 0.25, 0.1968, 0.2273, 0.1575, 0.2045, 0.1968, 0.2273, 0.1575, 0.1818, 0.1575, 0.2045, 0.1968, 0.1136, 0.2756, 0.06818, 0.2756, 0.09091, 0.3149, 0.1364, 0.2362, 0.09091, 0.2362, 0.1136, 0.2756, 0.1591, 0.1968, 0.1136, 0.1968, 0.1364, 0.2362, 0.1136, 0.2756, 0.09091, 0.2362, 0.06818, 0.2756, 0.09091, 0.2362, 0.04545, 0.2362, 0.06818, 0.2756, 0.1364, 0.2362, 0.1136, 0.1968, 0.09091, 0.2362, 0.1136, 0.1968, 0.06818, 0.1968, 0.09091, 0.2362, 0.09091, 0.2362, 0.06818, 0.1968, 0.04545, 0.2362, 0.06818, 0.1968, 0.02273, 0.1968, 0.04545, 0.2362, 0.1591, 0.1968, 0.1364, 0.1575, 0.1136, 0.1968, 0.1364, 0.1575, 0.09091, 0.1575, 0.1136, 0.1968, 0.1136, 0.1968, 0.09091, 0.1575, 0.06818, 0.1968, 0.09091, 0.1575, 0.04545, 0.1575, 0.06818, 0.1968, 0.06818, 0.1968, 0.04545, 0.1575, 0.02273, 0.1968, 0.04545, 0.1575, 0.0, 0.1575, 0.02273, 0.1968, 0.8409, 0.1968, 0.7955, 0.1968, 0.7955, 0.1968, 0.8409, 0.1968, 0.8636, 0.3149, 0.8864, 0.2756, 0.8864, 0.2756, 0.8636, 0.3149, 0.9091, 0.2362, 0.8864, 0.1968, 0.8864, 0.1968, 0.9091, 0.2362, 0.7955, 0.1968, 0.7727, 0.2362, 0.7727, 0.2362, 0.7955, 0.1968, 0.8182, 0.3149, 0.8636, 0.3149, 0.8636, 0.3149, 0.8182, 0.3149, 0.8864, 0.1968, 0.8409, 0.1968, 0.8409, 0.1968, 0.8864, 0.1968, 0.8864, 0.2756, 0.9091, 0.2362, 0.9091, 0.2362, 0.8864, 0.2756, 0.7727, 0.2362, 0.7955, 0.2756, 0.7955, 0.2756, 0.7727, 0.2362, 0.7955, 0.1968, 0.75, 0.1968, 0.7727, 0.2362, 0.8864, 0.1968, 0.8636, 0.1575, 0.8409, 0.1968, 0.8636, 0.1575, 0.8182, 0.1575, 0.8409, 0.1968, 0.8409, 0.1968, 0.8182, 0.1575, 0.7955, 0.1968, 0.8182, 0.1575, 0.7727, 0.1575, 0.7955, 0.1968, 0.7955, 0.1968, 0.7727, 0.1575, 0.75, 0.1968, 0.7727, 0.1575, 0.7273, 0.1575, 0.75, 0.1968, 0.6591, 0.2756, 0.6136, 0.2756, 0.6364, 0.3149, 0.6818, 0.2362, 0.6364, 0.2362, 0.6591, 0.2756, 0.7045, 0.1968, 0.6591, 0.1968, 0.6818, 0.2362, 0.6591, 0.2756, 0.6364, 0.2362, 0.6136, 0.2756, 0.6364, 0.2362, 0.5909, 0.2362, 0.6136, 0.2756, 0.6818, 0.2362, 0.6591, 0.1968, 0.6364, 0.2362, 0.6591, 0.1968, 0.6136, 0.1968, 0.6364, 0.2362, 0.6364, 0.2362, 0.6136, 0.1968, 0.5909, 0.2362, 0.6136, 0.1968, 0.5682, 0.1968, 0.5909, 0.2362, 0.7045, 0.1968, 0.6818, 0.1575, 0.6591, 0.1968, 0.6818, 0.1575, 0.6364, 0.1575, 0.6591, 0.1968, 0.6591, 0.1968, 0.6364, 0.1575, 0.6136, 0.1968, 0.6364, 0.1575, 0.5909, 0.1575, 0.6136, 0.1968, 0.6136, 0.1968, 0.5909, 0.1575, 0.5682, 0.1968, 0.5909, 0.1575, 0.5455, 0.1575, 0.5682, 0.1968, 0.5227, 0.1181, 0.5, 0.1575, 0.5455, 0.1575, 0.5, 0.07873, 0.4773, 0.1181, 0.5227, 0.1181, 0.4773, 0.03937, 0.4545, 0.07873, 0.5, 0.07873, 0.5227, 0.1181, 0.4773, 0.1181, 0.5, 0.1575, 0.4773, 0.1181, 0.4545, 0.1575, 0.5, 0.1575, 0.5, 0.07873, 0.4545, 0.07873, 0.4773, 0.1181, 0.4545, 0.07873, 0.4318, 0.1181, 0.4773, 0.1181, 0.4773, 0.1181, 0.4318, 0.1181, 0.4545, 0.1575, 0.4318, 0.1181, 0.4091, 0.1575, 0.4545, 0.1575, 0.4773, 0.03937, 0.4318, 0.03937, 0.4545, 0.07873, 0.4318, 0.03937, 0.4091, 0.07873, 0.4545, 0.07873, 0.4545, 0.07873, 0.4091, 0.07873, 0.4318, 0.1181, 0.4091, 0.07873, 0.3864, 0.1181, 0.4318, 0.1181, 0.4318, 0.1181, 0.3864, 0.1181, 0.4091, 0.1575, 0.3864, 0.1181, 0.3636, 0.1575, 0.4091, 0.1575, 0.3409, 0.1181, 0.3182, 0.1575, 0.3636, 0.1575, 0.3182, 0.07873, 0.2955, 0.1181, 0.3409, 0.1181, 0.2955, 0.03937, 0.2727, 0.07873, 0.3182, 0.07873, 0.3409, 0.1181, 0.2955, 0.1181, 0.3182, 0.1575, 0.2955, 0.1181, 0.2727, 0.1575, 0.3182, 0.1575, 0.3182, 0.07873, 0.2727, 0.07873, 0.2955, 0.1181, 0.2727, 0.07873, 0.25, 0.1181, 0.2955, 0.1181, 0.2955, 0.1181, 0.25, 0.1181, 0.2727, 0.1575, 0.25, 0.1181, 0.2273, 0.1575, 0.2727, 0.1575, 0.2955, 0.03937, 0.25, 0.03937, 0.2727, 0.07873, 0.25, 0.03937, 0.2273, 0.07873, 0.2727, 0.07873, 0.2727, 0.07873, 0.2273, 0.07873, 0.25, 0.1181, 0.2273, 0.07873, 0.2045, 0.1181, 0.25, 0.1181, 0.25, 0.1181, 0.2045, 0.1181, 0.2273, 0.1575, 0.2045, 0.1181, 0.1818, 0.1575, 0.2273, 0.1575, 0.1591, 0.1181, 0.1364, 0.1575, 0.1818, 0.1575, 0.1364, 0.07873, 0.1136, 0.1181, 0.1591, 0.1181, 0.1136, 0.03937, 0.09091, 0.07873, 0.1364, 0.07873, 0.1591, 0.1181, 0.1136, 0.1181, 0.1364, 0.1575, 0.1136, 0.1181, 0.09091, 0.1575, 0.1364, 0.1575, 0.1364, 0.07873, 0.09091, 0.07873, 0.1136, 0.1181, 0.09091, 0.07873, 0.06818, 0.1181, 0.1136, 0.1181, 0.1136, 0.1181, 0.06818, 0.1181, 0.09091, 0.1575, 0.06818, 0.1181, 0.04545, 0.1575, 0.09091, 0.1575, 0.1136, 0.03937, 0.06818, 0.03937, 0.09091, 0.07873, 0.06818, 0.03937, 0.04545, 0.07873, 0.09091, 0.07873, 0.09091, 0.07873, 0.04545, 0.07873, 0.06818, 0.1181, 0.04545, 0.07873, 0.02273, 0.1181, 0.06818, 0.1181, 0.06818, 0.1181, 0.02273, 0.1181, 0.04545, 0.1575, 0.02273, 0.1181, 0.0, 0.1575, 0.04545, 0.1575, 0.5909, 0.1575, 0.5682, 0.1181, 0.5455, 0.1575, 0.6364, 0.1575, 0.6136, 0.1181, 0.5909, 0.1575, 0.6818, 0.1575, 0.6591, 0.1181, 0.6364, 0.1575, 0.5909, 0.1575, 0.6136, 0.1181, 0.5682, 0.1181, 0.6136, 0.1181, 0.5909, 0.07873, 0.5682, 0.1181, 0.6364, 0.1575, 0.6591, 0.1181, 0.6136, 0.1181, 0.6591, 0.1181, 0.6364, 0.07873, 0.6136, 0.1181, 0.6136, 0.1181, 0.6364, 0.07873, 0.5909, 0.07873, 0.6364, 0.07873, 0.6136, 0.03937, 0.5909, 0.07873, 0.6818, 0.1575, 0.7045, 0.1181, 0.6591, 0.1181, 0.7045, 0.1181, 0.6818, 0.07873, 0.6591, 0.1181, 0.6591, 0.1181, 0.6818, 0.07873, 0.6364, 0.07873, 0.6818, 0.07873, 0.6591, 0.03937, 0.6364, 0.07873, 0.6364, 0.07873, 0.6591, 0.03937, 0.6136, 0.03937, 0.6591, 0.03937, 0.6364, 0.0, 0.6136, 0.03937, 0.8864, 0.1181, 0.8636, 0.1575, 0.9091, 0.1575, 0.8636, 0.07873, 0.8409, 0.1181, 0.8864, 0.1181, 0.8409, 0.03937, 0.8182, 0.07873, 0.8636, 0.07873, 0.8864, 0.1181, 0.8409, 0.1181, 0.8636, 0.1575, 0.8409, 0.1181, 0.8182, 0.1575, 0.8636, 0.1575, 0.8636, 0.07873, 0.8182, 0.07873, 0.8409, 0.1181, 0.8182, 0.07873, 0.7955, 0.1181, 0.8409, 0.1181, 0.8409, 0.1181, 0.7955, 0.1181, 0.8182, 0.1575, 0.7955, 0.1181, 0.7727, 0.1575, 0.8182, 0.1575, 0.8409, 0.03937, 0.7955, 0.03937, 0.8182, 0.07873, 0.7955, 0.03937, 0.7727, 0.07873, 0.8182, 0.07873, 0.8182, 0.07873, 0.7727, 0.07873, 0.7955, 0.1181, 0.7727, 0.07873, 0.75, 0.1181, 0.7955, 0.1181, 0.7955, 0.1181, 0.75, 0.1181, 0.7727, 0.1575, 0.75, 0.1181, 0.7273, 0.1575, 0.7727, 0.1575, 0.4091, 0.3149, 0.3636, 0.3149, 0.3864, 0.3543, 0.3864, 0.3543, 0.3636, 0.3149, 0.3409, 0.3543, 0.3636, 0.3149, 0.3182, 0.3149, 0.3409, 0.3543, 0.3864, 0.2756, 0.3636, 0.3149, 0.4091, 0.3149, 0.3864, 0.2756, 0.3409, 0.2756, 0.3636, 0.3149, 0.3409, 0.2756, 0.3182, 0.3149, 0.3636, 0.3149, 0.6364, 0.3149, 0.5909, 0.3149, 0.6136, 0.3543, 0.6136, 0.3543, 0.5909, 0.3149, 0.5682, 0.3543, 0.5909, 0.3149, 0.5455, 0.3149, 0.5682, 0.3543, 0.6136, 0.2756, 0.5909, 0.3149, 0.6364, 0.3149, 0.6136, 0.2756, 0.5682, 0.2756, 0.5909, 0.3149, 0.5682, 0.2756, 0.5455, 0.3149, 0.5909, 0.3149, 0.8864, 0.1968, 0.8636, 0.2362, 0.9091, 0.2362, 0.9091, 0.2362, 0.8636, 0.2362, 0.8864, 0.2756, 0.8636, 0.2362, 0.8409, 0.2756, 0.8864, 0.2756, 0.8864, 0.2756, 0.8409, 0.2756, 0.8636, 0.3149, 0.8409, 0.2756, 0.8182, 0.3149, 0.8636, 0.3149, 0.8409, 0.2756, 0.7955, 0.2756, 0.8182, 0.3149, 0.8636, 0.2362, 0.8182, 0.2362, 0.8409, 0.2756, 0.8864, 0.1968, 0.8409, 0.1968, 0.8636, 0.2362, 0.8409, 0.2756, 0.8182, 0.2362, 0.7955, 0.2756, 0.8182, 0.2362, 0.7727, 0.2362, 0.7955, 0.2756, 0.8636, 0.2362, 0.8409, 0.1968, 0.8182, 0.2362, 0.8409, 0.1968, 0.7955, 0.1968, 0.8182, 0.2362, 0.8182, 0.2362, 0.7955, 0.1968, 0.7727, 0.2362])
me_icosphere.materials.append(mat_material_001)
me_icosphere.materials.append(mat_material_002)
me_icosphere.use_remesh_fix_poles = True
me_icosphere.use_remesh_preserve_attributes = False
me_icosphere.use_mirror_vertex_groups = False
me_icosphere.update()

# ---- objects
ob_light = bpy.data.objects.new('Light', light_light)
ob_camera = bpy.data.objects.new('Camera', cam_camera)
ob_icosphere = bpy.data.objects.new('Icosphere', me_icosphere)

# ---- transforms, parenting, visibility, modifiers, constraints
ob_light.location = (4.076, 1.005, 5.904)
ob_light.rotation_euler = (0.6503, 0.05522, 1.866)
ob_light.lock_rotations_4d = False
ob_light.empty_display_type = 'ARROWS'
ob_light.color = (0.0, 0.0, 0.0, 0.0)
ob_light.lineart.crease_threshold = 0.0
ob_camera.location = (7.359, -6.926, 4.958)
ob_camera.rotation_euler = (1.109, 0.0, 0.8149)
ob_camera.lock_rotations_4d = False
ob_camera.empty_display_type = 'ARROWS'
ob_camera.color = (0.0, 0.0, 0.0, 0.0)
ob_camera.display_type = 'WIRE'
ob_camera.lineart.crease_threshold = 0.0
ob_icosphere.location = (0.0, 0.0, 1.447)
ob_icosphere.lineart.crease_threshold = 0.0
_m = ob_icosphere.modifiers.new('Decimate', 'DECIMATE')
_m.ratio = 0.5411

# ---- collection membership
col_collection.objects.link(ob_light)
col_collection.objects.link(ob_camera)
col_collection.objects.link(ob_icosphere)

# ---- scene / render settings (as saved in the file)
scene.camera = ob_camera
scene.frame_start = 1; scene.frame_end = 250; scene.frame_set(1)
scene.render.engine = 'BLENDER_EEVEE_NEXT'
scene.cycles.use_denoising = False
scene.cycles.samples = 128
scene.cycles.sampling_pattern = 'TABULATED_SOBOL'
scene.cycles.use_adaptive_sampling = False
scene.cycles.use_light_tree = False
scene.view_settings.view_transform = 'Filmic'
bpy.context.view_layer.update()
